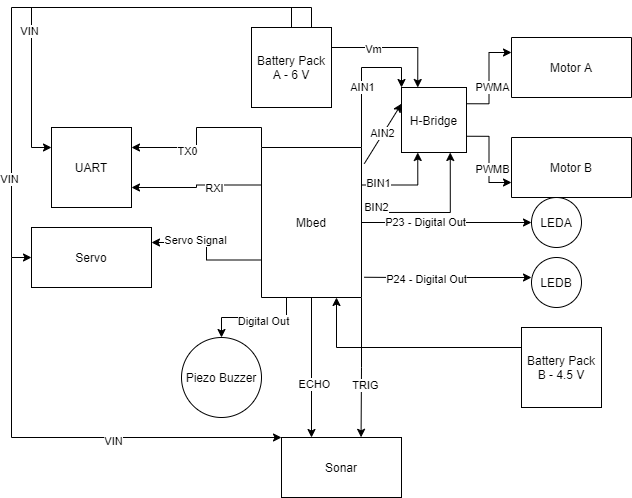

The diagram above was exported from draw.io. Its source (the exported page's mxGraphModel, read from the mxfile embedded in the PNG):
<mxGraphModel dx="1038" dy="547" grid="1" gridSize="10" guides="1" tooltips="1" connect="1" arrows="1" fold="1" page="1" pageScale="1" pageWidth="850" pageHeight="1100" math="0" shadow="0">
  <root>
    <mxCell id="0" />
    <mxCell id="1" parent="0" />
    <mxCell id="YCpY72ZOphop16OvU91S-14" style="edgeStyle=orthogonalEdgeStyle;rounded=0;orthogonalLoop=1;jettySize=auto;html=1;exitX=0.5;exitY=0;exitDx=0;exitDy=0;entryX=0;entryY=0.5;entryDx=0;entryDy=0;" edge="1" parent="1" source="YCpY72ZOphop16OvU91S-2" target="YCpY72ZOphop16OvU91S-5">
      <mxGeometry relative="1" as="geometry">
        <mxPoint x="620" y="225" as="targetPoint" />
        <Array as="points">
          <mxPoint x="500" y="225" />
          <mxPoint x="500" y="225" />
        </Array>
      </mxGeometry>
    </mxCell>
    <mxCell id="YCpY72ZOphop16OvU91S-15" value="P23 - Digital Out" style="edgeLabel;html=1;align=center;verticalAlign=middle;resizable=0;points=[];" vertex="1" connectable="0" parent="YCpY72ZOphop16OvU91S-14">
      <mxGeometry x="-0.2548" y="1" relative="1" as="geometry">
        <mxPoint as="offset" />
      </mxGeometry>
    </mxCell>
    <mxCell id="YCpY72ZOphop16OvU91S-24" style="edgeStyle=orthogonalEdgeStyle;rounded=0;orthogonalLoop=1;jettySize=auto;html=1;exitX=0;exitY=0;exitDx=0;exitDy=0;entryX=0;entryY=0;entryDx=0;entryDy=0;" edge="1" parent="1" source="YCpY72ZOphop16OvU91S-2" target="YCpY72ZOphop16OvU91S-3">
      <mxGeometry relative="1" as="geometry" />
    </mxCell>
    <mxCell id="YCpY72ZOphop16OvU91S-25" value="AIN1" style="edgeLabel;html=1;align=center;verticalAlign=middle;resizable=0;points=[];" vertex="1" connectable="0" parent="YCpY72ZOphop16OvU91S-24">
      <mxGeometry x="-0.1343" relative="1" as="geometry">
        <mxPoint as="offset" />
      </mxGeometry>
    </mxCell>
    <mxCell id="YCpY72ZOphop16OvU91S-31" style="edgeStyle=orthogonalEdgeStyle;rounded=0;orthogonalLoop=1;jettySize=auto;html=1;exitX=0.25;exitY=0;exitDx=0;exitDy=0;entryX=0.25;entryY=1;entryDx=0;entryDy=0;" edge="1" parent="1" source="YCpY72ZOphop16OvU91S-2" target="YCpY72ZOphop16OvU91S-3">
      <mxGeometry relative="1" as="geometry" />
    </mxCell>
    <mxCell id="YCpY72ZOphop16OvU91S-32" value="BIN1" style="edgeLabel;html=1;align=center;verticalAlign=middle;resizable=0;points=[];" vertex="1" connectable="0" parent="YCpY72ZOphop16OvU91S-31">
      <mxGeometry x="-0.6441" y="2" relative="1" as="geometry">
        <mxPoint as="offset" />
      </mxGeometry>
    </mxCell>
    <mxCell id="YCpY72ZOphop16OvU91S-37" style="edgeStyle=orthogonalEdgeStyle;rounded=0;orthogonalLoop=1;jettySize=auto;html=1;exitX=1;exitY=0.75;exitDx=0;exitDy=0;entryX=0.5;entryY=0;entryDx=0;entryDy=0;startArrow=none;startFill=0;endArrow=classic;endFill=1;" edge="1" parent="1" source="YCpY72ZOphop16OvU91S-2" target="YCpY72ZOphop16OvU91S-36">
      <mxGeometry relative="1" as="geometry" />
    </mxCell>
    <mxCell id="YCpY72ZOphop16OvU91S-38" value="Digital Out" style="edgeLabel;html=1;align=center;verticalAlign=middle;resizable=0;points=[];" vertex="1" connectable="0" parent="YCpY72ZOphop16OvU91S-37">
      <mxGeometry x="-0.1581" y="3" relative="1" as="geometry">
        <mxPoint as="offset" />
      </mxGeometry>
    </mxCell>
    <mxCell id="YCpY72ZOphop16OvU91S-42" style="edgeStyle=orthogonalEdgeStyle;rounded=0;orthogonalLoop=1;jettySize=auto;html=1;exitX=0.75;exitY=1;exitDx=0;exitDy=0;entryX=1;entryY=0.25;entryDx=0;entryDy=0;startArrow=none;startFill=0;endArrow=classic;endFill=1;" edge="1" parent="1" source="YCpY72ZOphop16OvU91S-2" target="YCpY72ZOphop16OvU91S-12">
      <mxGeometry relative="1" as="geometry" />
    </mxCell>
    <mxCell id="YCpY72ZOphop16OvU91S-43" value="Servo Signal" style="edgeLabel;html=1;align=center;verticalAlign=middle;resizable=0;points=[];" vertex="1" connectable="0" parent="YCpY72ZOphop16OvU91S-42">
      <mxGeometry x="0.3129" y="-3" relative="1" as="geometry">
        <mxPoint as="offset" />
      </mxGeometry>
    </mxCell>
    <mxCell id="YCpY72ZOphop16OvU91S-44" style="edgeStyle=orthogonalEdgeStyle;rounded=0;orthogonalLoop=1;jettySize=auto;html=1;exitX=0.25;exitY=1;exitDx=0;exitDy=0;entryX=1;entryY=0.75;entryDx=0;entryDy=0;startArrow=none;startFill=0;endArrow=classic;endFill=1;" edge="1" parent="1" source="YCpY72ZOphop16OvU91S-2" target="YCpY72ZOphop16OvU91S-4">
      <mxGeometry relative="1" as="geometry" />
    </mxCell>
    <mxCell id="YCpY72ZOphop16OvU91S-45" value="RXI" style="edgeLabel;html=1;align=center;verticalAlign=middle;resizable=0;points=[];" vertex="1" connectable="0" parent="YCpY72ZOphop16OvU91S-44">
      <mxGeometry x="-0.2725" y="3" relative="1" as="geometry">
        <mxPoint as="offset" />
      </mxGeometry>
    </mxCell>
    <mxCell id="YCpY72ZOphop16OvU91S-46" style="edgeStyle=orthogonalEdgeStyle;rounded=0;orthogonalLoop=1;jettySize=auto;html=1;exitX=0;exitY=1;exitDx=0;exitDy=0;entryX=1;entryY=0.25;entryDx=0;entryDy=0;startArrow=none;startFill=0;endArrow=classic;endFill=1;" edge="1" parent="1" source="YCpY72ZOphop16OvU91S-2" target="YCpY72ZOphop16OvU91S-4">
      <mxGeometry relative="1" as="geometry" />
    </mxCell>
    <mxCell id="YCpY72ZOphop16OvU91S-47" value="TX0" style="edgeLabel;html=1;align=center;verticalAlign=middle;resizable=0;points=[];" vertex="1" connectable="0" parent="YCpY72ZOphop16OvU91S-46">
      <mxGeometry x="0.3553" y="3" relative="1" as="geometry">
        <mxPoint as="offset" />
      </mxGeometry>
    </mxCell>
    <mxCell id="YCpY72ZOphop16OvU91S-56" style="edgeStyle=orthogonalEdgeStyle;rounded=0;orthogonalLoop=1;jettySize=auto;html=1;exitX=1;exitY=0.5;exitDx=0;exitDy=0;entryX=0.25;entryY=0;entryDx=0;entryDy=0;startArrow=none;startFill=0;endArrow=classic;endFill=1;" edge="1" parent="1" source="YCpY72ZOphop16OvU91S-2" target="YCpY72ZOphop16OvU91S-23">
      <mxGeometry relative="1" as="geometry" />
    </mxCell>
    <mxCell id="YCpY72ZOphop16OvU91S-57" value="ECHO" style="edgeLabel;html=1;align=center;verticalAlign=middle;resizable=0;points=[];" vertex="1" connectable="0" parent="YCpY72ZOphop16OvU91S-56">
      <mxGeometry x="0.2343" y="2" relative="1" as="geometry">
        <mxPoint as="offset" />
      </mxGeometry>
    </mxCell>
    <mxCell id="YCpY72ZOphop16OvU91S-58" style="edgeStyle=orthogonalEdgeStyle;rounded=0;orthogonalLoop=1;jettySize=auto;html=1;exitX=1;exitY=0;exitDx=0;exitDy=0;entryX=0.663;entryY=-0.003;entryDx=0;entryDy=0;entryPerimeter=0;startArrow=none;startFill=0;endArrow=classic;endFill=1;" edge="1" parent="1" source="YCpY72ZOphop16OvU91S-2" target="YCpY72ZOphop16OvU91S-23">
      <mxGeometry relative="1" as="geometry" />
    </mxCell>
    <mxCell id="YCpY72ZOphop16OvU91S-59" value="TRIG" style="edgeLabel;html=1;align=center;verticalAlign=middle;resizable=0;points=[];" vertex="1" connectable="0" parent="YCpY72ZOphop16OvU91S-58">
      <mxGeometry x="0.2536" y="4" relative="1" as="geometry">
        <mxPoint as="offset" />
      </mxGeometry>
    </mxCell>
    <mxCell id="YCpY72ZOphop16OvU91S-2" value="Mbed" style="rounded=0;whiteSpace=wrap;html=1;direction=south;" vertex="1" parent="1">
      <mxGeometry x="360" y="150" width="100" height="150" as="geometry" />
    </mxCell>
    <mxCell id="YCpY72ZOphop16OvU91S-27" style="edgeStyle=orthogonalEdgeStyle;rounded=0;orthogonalLoop=1;jettySize=auto;html=1;exitX=1;exitY=0.25;exitDx=0;exitDy=0;entryX=1;entryY=0.75;entryDx=0;entryDy=0;" edge="1" parent="1" source="YCpY72ZOphop16OvU91S-3" target="YCpY72ZOphop16OvU91S-8">
      <mxGeometry relative="1" as="geometry" />
    </mxCell>
    <mxCell id="YCpY72ZOphop16OvU91S-29" value="PWMA" style="edgeLabel;html=1;align=center;verticalAlign=middle;resizable=0;points=[];" vertex="1" connectable="0" parent="YCpY72ZOphop16OvU91S-27">
      <mxGeometry x="-0.1817" y="-3" relative="1" as="geometry">
        <mxPoint as="offset" />
      </mxGeometry>
    </mxCell>
    <mxCell id="YCpY72ZOphop16OvU91S-33" style="edgeStyle=orthogonalEdgeStyle;rounded=0;orthogonalLoop=1;jettySize=auto;html=1;exitX=0.75;exitY=1;exitDx=0;exitDy=0;entryX=0.433;entryY=-0.036;entryDx=0;entryDy=0;entryPerimeter=0;startArrow=classic;startFill=1;endArrow=none;endFill=0;" edge="1" parent="1" source="YCpY72ZOphop16OvU91S-3" target="YCpY72ZOphop16OvU91S-2">
      <mxGeometry relative="1" as="geometry" />
    </mxCell>
    <mxCell id="YCpY72ZOphop16OvU91S-35" value="BIN2" style="edgeLabel;html=1;align=center;verticalAlign=middle;resizable=0;points=[];" vertex="1" connectable="0" parent="YCpY72ZOphop16OvU91S-33">
      <mxGeometry x="0.8458" y="-5" relative="1" as="geometry">
        <mxPoint as="offset" />
      </mxGeometry>
    </mxCell>
    <mxCell id="YCpY72ZOphop16OvU91S-39" style="edgeStyle=orthogonalEdgeStyle;rounded=0;orthogonalLoop=1;jettySize=auto;html=1;exitX=1;exitY=0.75;exitDx=0;exitDy=0;entryX=1;entryY=0.25;entryDx=0;entryDy=0;startArrow=none;startFill=0;endArrow=classic;endFill=1;" edge="1" parent="1" source="YCpY72ZOphop16OvU91S-3" target="YCpY72ZOphop16OvU91S-9">
      <mxGeometry relative="1" as="geometry" />
    </mxCell>
    <mxCell id="YCpY72ZOphop16OvU91S-40" value="PWMB" style="edgeLabel;html=1;align=center;verticalAlign=middle;resizable=0;points=[];" vertex="1" connectable="0" parent="YCpY72ZOphop16OvU91S-39">
      <mxGeometry x="0.2083" y="3" relative="1" as="geometry">
        <mxPoint as="offset" />
      </mxGeometry>
    </mxCell>
    <mxCell id="YCpY72ZOphop16OvU91S-3" value="H-Bridge" style="whiteSpace=wrap;html=1;aspect=fixed;" vertex="1" parent="1">
      <mxGeometry x="500" y="90" width="65" height="65" as="geometry" />
    </mxCell>
    <mxCell id="YCpY72ZOphop16OvU91S-4" value="UART" style="whiteSpace=wrap;html=1;aspect=fixed;" vertex="1" parent="1">
      <mxGeometry x="150" y="130" width="80" height="80" as="geometry" />
    </mxCell>
    <mxCell id="YCpY72ZOphop16OvU91S-5" value="&lt;span style=&quot;font-weight: normal&quot;&gt;LEDA&lt;/span&gt;" style="ellipse;whiteSpace=wrap;html=1;aspect=fixed;fontStyle=1" vertex="1" parent="1">
      <mxGeometry x="630" y="200" width="50" height="50" as="geometry" />
    </mxCell>
    <mxCell id="YCpY72ZOphop16OvU91S-7" value="LEDB" style="ellipse;whiteSpace=wrap;html=1;aspect=fixed;" vertex="1" parent="1">
      <mxGeometry x="630" y="260" width="50" height="50" as="geometry" />
    </mxCell>
    <mxCell id="YCpY72ZOphop16OvU91S-8" value="Motor A" style="rounded=0;whiteSpace=wrap;html=1;direction=west;" vertex="1" parent="1">
      <mxGeometry x="610" y="40" width="120" height="60" as="geometry" />
    </mxCell>
    <mxCell id="YCpY72ZOphop16OvU91S-9" value="Motor B" style="rounded=0;whiteSpace=wrap;html=1;direction=west;" vertex="1" parent="1">
      <mxGeometry x="610" y="140" width="120" height="60" as="geometry" />
    </mxCell>
    <mxCell id="YCpY72ZOphop16OvU91S-19" style="edgeStyle=orthogonalEdgeStyle;rounded=0;orthogonalLoop=1;jettySize=auto;html=1;exitX=1;exitY=0.25;exitDx=0;exitDy=0;entryX=0.25;entryY=0;entryDx=0;entryDy=0;" edge="1" parent="1" source="YCpY72ZOphop16OvU91S-10" target="YCpY72ZOphop16OvU91S-3">
      <mxGeometry relative="1" as="geometry" />
    </mxCell>
    <mxCell id="YCpY72ZOphop16OvU91S-20" value="Vm" style="edgeLabel;html=1;align=center;verticalAlign=middle;resizable=0;points=[];" vertex="1" connectable="0" parent="YCpY72ZOphop16OvU91S-19">
      <mxGeometry x="-0.3544" y="-1" relative="1" as="geometry">
        <mxPoint as="offset" />
      </mxGeometry>
    </mxCell>
    <mxCell id="YCpY72ZOphop16OvU91S-49" style="edgeStyle=orthogonalEdgeStyle;rounded=0;orthogonalLoop=1;jettySize=auto;html=1;exitX=0.75;exitY=0;exitDx=0;exitDy=0;entryX=0;entryY=0.25;entryDx=0;entryDy=0;startArrow=none;startFill=0;endArrow=classic;endFill=1;" edge="1" parent="1" source="YCpY72ZOphop16OvU91S-10" target="YCpY72ZOphop16OvU91S-4">
      <mxGeometry relative="1" as="geometry" />
    </mxCell>
    <mxCell id="YCpY72ZOphop16OvU91S-50" value="VIN" style="edgeLabel;html=1;align=center;verticalAlign=middle;resizable=0;points=[];" vertex="1" connectable="0" parent="YCpY72ZOphop16OvU91S-49">
      <mxGeometry x="0.4061" y="-3" relative="1" as="geometry">
        <mxPoint as="offset" />
      </mxGeometry>
    </mxCell>
    <mxCell id="YCpY72ZOphop16OvU91S-51" style="edgeStyle=orthogonalEdgeStyle;rounded=0;orthogonalLoop=1;jettySize=auto;html=1;exitX=0.5;exitY=0;exitDx=0;exitDy=0;entryX=0;entryY=0.5;entryDx=0;entryDy=0;startArrow=none;startFill=0;endArrow=classic;endFill=1;" edge="1" parent="1" source="YCpY72ZOphop16OvU91S-10" target="YCpY72ZOphop16OvU91S-12">
      <mxGeometry relative="1" as="geometry" />
    </mxCell>
    <mxCell id="YCpY72ZOphop16OvU91S-52" value="VIN" style="edgeLabel;html=1;align=center;verticalAlign=middle;resizable=0;points=[];" vertex="1" connectable="0" parent="YCpY72ZOphop16OvU91S-51">
      <mxGeometry x="0.654" y="-3" relative="1" as="geometry">
        <mxPoint as="offset" />
      </mxGeometry>
    </mxCell>
    <mxCell id="YCpY72ZOphop16OvU91S-10" value="Battery Pack A - 6 V" style="whiteSpace=wrap;html=1;aspect=fixed;" vertex="1" parent="1">
      <mxGeometry x="350" y="30" width="80" height="80" as="geometry" />
    </mxCell>
    <mxCell id="YCpY72ZOphop16OvU91S-48" style="edgeStyle=orthogonalEdgeStyle;rounded=0;orthogonalLoop=1;jettySize=auto;html=1;exitX=0;exitY=0.25;exitDx=0;exitDy=0;entryX=1;entryY=0.25;entryDx=0;entryDy=0;startArrow=none;startFill=0;endArrow=classic;endFill=1;" edge="1" parent="1" source="YCpY72ZOphop16OvU91S-11" target="YCpY72ZOphop16OvU91S-2">
      <mxGeometry relative="1" as="geometry" />
    </mxCell>
    <mxCell id="YCpY72ZOphop16OvU91S-11" value="Battery Pack B - 4.5 V" style="whiteSpace=wrap;html=1;aspect=fixed;" vertex="1" parent="1">
      <mxGeometry x="620" y="330" width="80" height="80" as="geometry" />
    </mxCell>
    <mxCell id="YCpY72ZOphop16OvU91S-12" value="Servo" style="rounded=0;whiteSpace=wrap;html=1;" vertex="1" parent="1">
      <mxGeometry x="130" y="230" width="120" height="60" as="geometry" />
    </mxCell>
    <mxCell id="YCpY72ZOphop16OvU91S-21" value="" style="endArrow=classic;html=1;rounded=0;exitX=0.865;exitY=-0.028;exitDx=0;exitDy=0;exitPerimeter=0;" edge="1" parent="1" source="YCpY72ZOphop16OvU91S-2">
      <mxGeometry width="50" height="50" relative="1" as="geometry">
        <mxPoint x="400" y="300" as="sourcePoint" />
        <mxPoint x="630" y="280" as="targetPoint" />
        <Array as="points">
          <mxPoint x="500" y="280" />
        </Array>
      </mxGeometry>
    </mxCell>
    <mxCell id="YCpY72ZOphop16OvU91S-22" value="P24 - Digital Out" style="edgeLabel;html=1;align=center;verticalAlign=middle;resizable=0;points=[];" vertex="1" connectable="0" parent="YCpY72ZOphop16OvU91S-21">
      <mxGeometry x="-0.2584" y="-1" relative="1" as="geometry">
        <mxPoint as="offset" />
      </mxGeometry>
    </mxCell>
    <mxCell id="YCpY72ZOphop16OvU91S-23" value="Sonar" style="rounded=0;whiteSpace=wrap;html=1;" vertex="1" parent="1">
      <mxGeometry x="380" y="440" width="120" height="60" as="geometry" />
    </mxCell>
    <mxCell id="YCpY72ZOphop16OvU91S-26" value="AIN2" style="endArrow=classic;html=1;rounded=0;exitX=0.108;exitY=-0.028;exitDx=0;exitDy=0;exitPerimeter=0;entryX=0;entryY=0.25;entryDx=0;entryDy=0;" edge="1" parent="1" source="YCpY72ZOphop16OvU91S-2" target="YCpY72ZOphop16OvU91S-3">
      <mxGeometry width="50" height="50" relative="1" as="geometry">
        <mxPoint x="400" y="300" as="sourcePoint" />
        <mxPoint x="450" y="250" as="targetPoint" />
      </mxGeometry>
    </mxCell>
    <mxCell id="YCpY72ZOphop16OvU91S-36" value="Piezo Buzzer" style="ellipse;whiteSpace=wrap;html=1;aspect=fixed;" vertex="1" parent="1">
      <mxGeometry x="280" y="340" width="80" height="80" as="geometry" />
    </mxCell>
    <mxCell id="YCpY72ZOphop16OvU91S-54" value="" style="endArrow=classic;html=1;rounded=0;" edge="1" parent="1">
      <mxGeometry width="50" height="50" relative="1" as="geometry">
        <mxPoint x="110" y="260" as="sourcePoint" />
        <mxPoint x="380" y="440" as="targetPoint" />
        <Array as="points">
          <mxPoint x="110" y="440" />
        </Array>
      </mxGeometry>
    </mxCell>
    <mxCell id="YCpY72ZOphop16OvU91S-55" value="VIN" style="edgeLabel;html=1;align=center;verticalAlign=middle;resizable=0;points=[];" vertex="1" connectable="0" parent="YCpY72ZOphop16OvU91S-54">
      <mxGeometry x="0.248" y="-3" relative="1" as="geometry">
        <mxPoint as="offset" />
      </mxGeometry>
    </mxCell>
  </root>
</mxGraphModel>